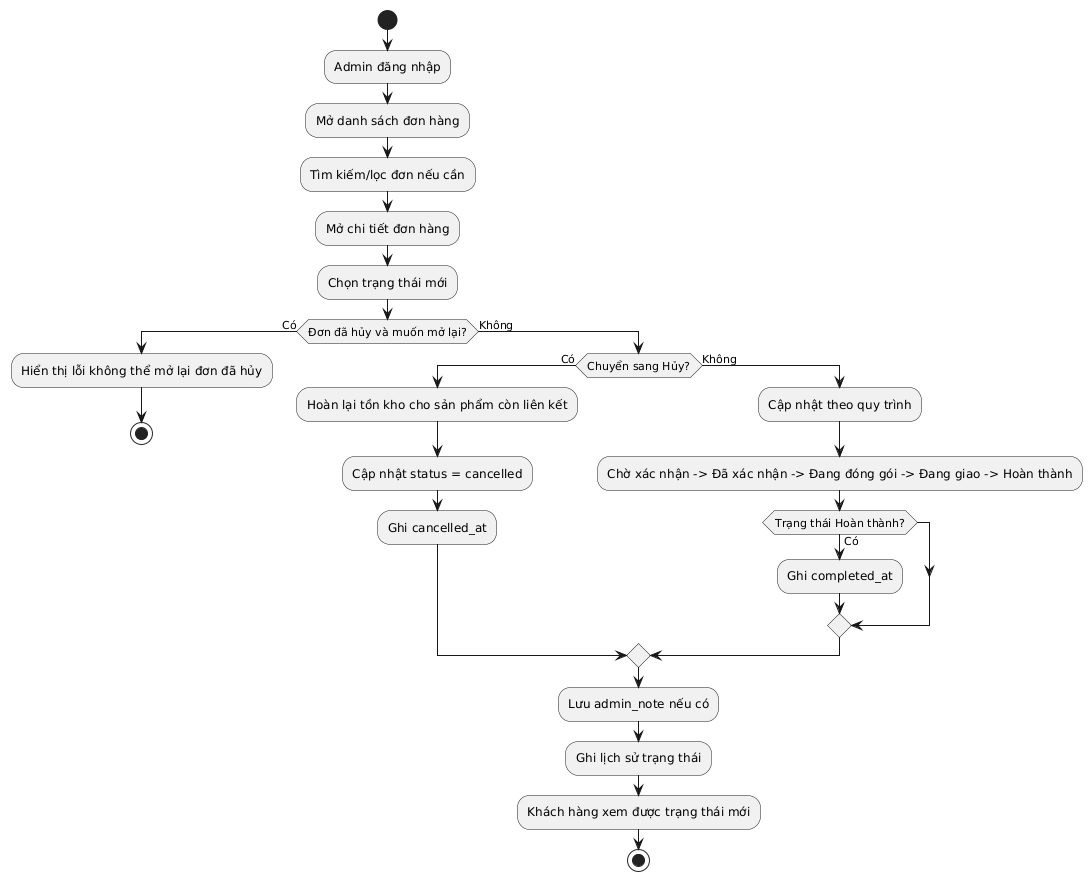

The diagram above was rendered by PlantUML. Its source (embedded in the PNG):
@startuml
start
:Admin đăng nhập;
:Mở danh sách đơn hàng;
:Tìm kiếm/lọc đơn nếu cần;
:Mở chi tiết đơn hàng;
:Chọn trạng thái mới;

if (Đơn đã hủy và muốn mở lại?) then (Có)
  :Hiển thị lỗi không thể mở lại đơn đã hủy;
  stop
else (Không)
  if (Chuyển sang Hủy?) then (Có)
    :Hoàn lại tồn kho cho sản phẩm còn liên kết;
    :Cập nhật status = cancelled;
    :Ghi cancelled_at;
  else (Không)
    :Cập nhật theo quy trình;
    :Chờ xác nhận -> Đã xác nhận -> Đang đóng gói -> Đang giao -> Hoàn thành;
    if (Trạng thái Hoàn thành?) then (Có)
      :Ghi completed_at;
    endif
  endif
  :Lưu admin_note nếu có;
  :Ghi lịch sử trạng thái;
  :Khách hàng xem được trạng thái mới;
  stop
endif
@enduml